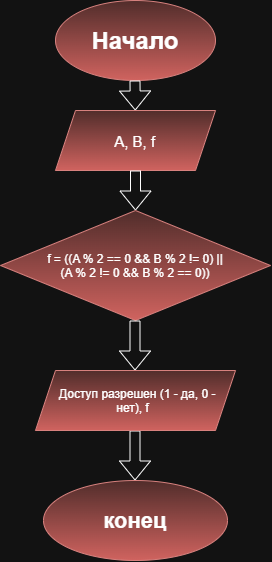

The diagram above was exported from draw.io. Its source (the exported page's mxGraphModel, read from the mxfile embedded in the PNG):
<mxGraphModel dx="1144" dy="613" grid="1" gridSize="10" guides="1" tooltips="1" connect="1" arrows="1" fold="1" page="1" pageScale="1" pageWidth="827" pageHeight="1169" math="0" shadow="0">
  <root>
    <mxCell id="0" />
    <mxCell id="1" parent="0" />
    <mxCell id="fs4YvrIR5WCYaVqL-I7J-1" parent="1" style="ellipse;whiteSpace=wrap;html=1;shapeInside=1;fillColor=#f8cecc;strokeColor=#b85450;gradientColor=#ea6b66;" value="&lt;h1&gt;Начало&lt;/h1&gt;" vertex="1">
      <mxGeometry height="80" width="160" x="340" y="40" as="geometry" />
    </mxCell>
    <mxCell id="fs4YvrIR5WCYaVqL-I7J-2" edge="1" parent="1" style="shape=flexArrow;endArrow=classic;html=1;rounded=0;" target="fs4YvrIR5WCYaVqL-I7J-3" value="">
      <mxGeometry height="50" relative="1" width="50" as="geometry">
        <mxPoint x="419.5" y="120" as="sourcePoint" />
        <mxPoint x="419.5" y="180" as="targetPoint" />
      </mxGeometry>
    </mxCell>
    <mxCell id="fs4YvrIR5WCYaVqL-I7J-3" parent="1" style="shape=parallelogram;perimeter=parallelogramPerimeter;whiteSpace=wrap;html=1;shapeInside=1;fixedSize=1;fillColor=#f8cecc;strokeColor=#b85450;gradientColor=#ea6b66;" value="&lt;font style=&quot;font-size: 15px;&quot;&gt;A, B, f&lt;/font&gt;" vertex="1">
      <mxGeometry height="60" width="160" x="340" y="150" as="geometry" />
    </mxCell>
    <mxCell id="fs4YvrIR5WCYaVqL-I7J-4" edge="1" parent="1" source="fs4YvrIR5WCYaVqL-I7J-3" style="shape=flexArrow;endArrow=classic;html=1;rounded=0;exitX=0.5;exitY=1;exitDx=0;exitDy=0;" value="">
      <mxGeometry height="50" relative="1" width="50" as="geometry">
        <mxPoint x="390" y="310" as="sourcePoint" />
        <mxPoint x="420" y="250" as="targetPoint" />
      </mxGeometry>
    </mxCell>
    <mxCell id="fs4YvrIR5WCYaVqL-I7J-8" edge="1" parent="1" style="shape=flexArrow;endArrow=classic;html=1;rounded=0;exitX=0.547;exitY=1.06;exitDx=0;exitDy=0;exitPerimeter=0;" value="">
      <mxGeometry height="50" relative="1" width="50" x="-0.6411" as="geometry">
        <Array as="points" />
        <mxPoint x="419.5" y="469.9999999999999" as="sourcePoint" />
        <mxPoint x="419.5" y="520" as="targetPoint" />
      </mxGeometry>
    </mxCell>
    <mxCell id="fs4YvrIR5WCYaVqL-I7J-9" parent="1" style="ellipse;whiteSpace=wrap;html=1;shapeInside=1;fillColor=#f8cecc;gradientColor=#ea6b66;strokeColor=#b85450;" value="&lt;font style=&quot;font-size: 22px;&quot;&gt;&lt;b&gt;конец&lt;/b&gt;&lt;/font&gt;" vertex="1">
      <mxGeometry height="80" width="184" x="328" y="520" as="geometry" />
    </mxCell>
    <mxCell id="lYSGb1ymP6liOZBBA0QJ-2" parent="1" style="rhombus;whiteSpace=wrap;html=1;shapeInside=1;fillColor=#f8cecc;strokeColor=#b85450;gradientColor=#ea6b66;" value="f = ((A % 2 == 0 &amp;&amp; B % 2 != 0) || (A % 2 != 0 &amp;&amp; B % 2 == 0))" vertex="1">
      <mxGeometry height="110" width="270" x="285" y="250" as="geometry" />
    </mxCell>
    <mxCell id="lYSGb1ymP6liOZBBA0QJ-3" edge="1" parent="1" style="shape=flexArrow;endArrow=classic;html=1;rounded=0;exitX=0.547;exitY=1.06;exitDx=0;exitDy=0;exitPerimeter=0;" value="">
      <mxGeometry height="50" relative="1" width="50" x="-0.6411" as="geometry">
        <Array as="points" />
        <mxPoint x="419.5" y="360" as="sourcePoint" />
        <mxPoint x="419.5" y="410.0000000000001" as="targetPoint" />
      </mxGeometry>
    </mxCell>
    <mxCell id="lYSGb1ymP6liOZBBA0QJ-4" parent="1" style="shape=parallelogram;perimeter=parallelogramPerimeter;whiteSpace=wrap;html=1;shapeInside=1;fixedSize=1;fillColor=#f8cecc;strokeColor=#b85450;gradientColor=#ea6b66;" value="Доступ разрешен (1 - да, 0 - нет), f" vertex="1">
      <mxGeometry height="60" width="200" x="320" y="410" as="geometry" />
    </mxCell>
  </root>
</mxGraphModel>